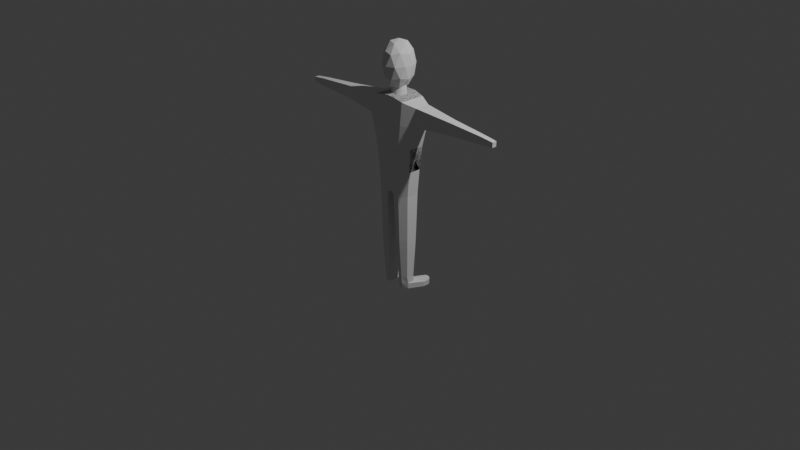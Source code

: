 # Source: persona1.blend  (saved by Blender 5.1.30; exported with 4.5.12 LTS)
import bpy
from mathutils import Matrix  # noqa: F401  (used for matrix-valued properties, if any)

bpy.ops.wm.read_factory_settings(use_empty=True)
scene = bpy.context.scene
scene.name = 'Scene'

# ---- collections
col_collection = bpy.data.collections.new('Collection'); scene.collection.children.link(col_collection)

# ---- world
world_world = bpy.data.worlds.new('World'); scene.world = world_world
world_world.use_nodes = True; world_world.node_tree.nodes.clear()
_N = world_world.node_tree.nodes; _L = world_world.node_tree.links
n0 = _N.new('ShaderNodeOutputWorld'); n0.name = 'World Output'; n0.location = (200, 100)
n1 = _N.new('ShaderNodeBackground'); n1.name = 'Background'; n1.location = (-200, 100)
n1.inputs[0].default_value = (0.05088, 0.05088, 0.05088, 1.0)
_L.new(n1.outputs[0], n0.inputs[0])
n0.is_active_output = True
world_world.color = (0.05088, 0.05088, 0.05088)
world_world.sun_shadow_jitter_overblur = 0.0

# ---- cameras
cam_camera = bpy.data.cameras.new('Camera')
cam_camera.clip_end = 100.0
cam_camera.ortho_scale = 7.314

# ---- lights
light_light = bpy.data.lights.new('Light', 'POINT')
light_light.energy = 1000.0
light_light.shadow_soft_size = 0.1

# ---- meshes
me_icosphere = bpy.data.meshes.new('Icosphere')
me_icosphere.from_pydata([(-5.318e-08, 0.0, -1.024), (0.7407, -0.5381, -0.4578), (-0.2829, -0.8707, -0.4578), (-0.9156, 2.633e-09, -0.4578), (-0.2829, 0.8707, -0.4578), (0.7407, 0.5381, -0.4578), (0.2829, -0.8707, 0.4578), (-0.7407, -0.5381, 0.4578), (-0.7407, 0.5381, 0.4578), (0.2829, 0.8707, 0.4578), (0.9156, 2.511e-09, 0.4578), (-0.009271, -0.002062, 0.9564), (-0.1661, -0.5111, -0.8696), (0.4348, -0.3159, -0.8696), (0.2687, -0.827, -0.5375), (0.8696, 5.327e-11, -0.5375), (0.4348, 0.3159, -0.8696), (-0.5375, -2.301e-09, -0.8696), (-0.7035, -0.5111, -0.5375), (-0.1661, 0.5111, -0.8696), (-0.7035, 0.5111, -0.5375), (0.2687, 0.827, -0.5375), (0.9685, -0.3147, -1.991e-08), (0.9685, 0.3147, -2.002e-08), (2.194e-09, -1.022, 1.065e-10), (0.6009, -0.8271, 1.674e-08), (-0.9685, -0.3147, 1.549e-08), (-0.6009, -0.8271, -1.663e-08), (-0.6009, 0.8271, -1.652e-08), (-0.9685, 0.3147, 1.549e-08), (0.6009, 0.8271, 1.663e-08), (2.194e-09, 1.022, 0.0), (0.7035, -0.5111, 0.5375), (-0.2687, -0.827, 0.5375), (-0.8696, 0.0, 0.5375), (-0.2687, 0.827, 0.5375), (0.7035, 0.5111, 0.5375), (0.1661, -0.5111, 0.8279), (0.5375, 2.088e-09, 0.8696), (-0.4348, -0.3159, 0.8696), (-0.4348, 0.3159, 0.8696), (0.1661, 0.5111, 0.8279)], [], [(0, 13, 12), (1, 13, 15), (0, 12, 17), (0, 17, 19), (0, 19, 16), (1, 15, 22), (2, 14, 24), (3, 18, 26), (4, 20, 28), (5, 21, 30), (1, 22, 25), (2, 24, 27), (3, 26, 29), (4, 28, 31), (5, 30, 23), (6, 32, 37), (7, 33, 39), (8, 34, 40), (9, 35, 41), (10, 36, 38), (38, 41, 11), (38, 36, 41), (36, 9, 41), (41, 40, 11), (41, 35, 40), (35, 8, 40), (40, 39, 11), (40, 34, 39), (34, 7, 39), (39, 37, 11), (39, 33, 37), (33, 6, 37), (37, 38, 11), (37, 32, 38), (32, 10, 38), (23, 36, 10), (23, 30, 36), (30, 9, 36), (31, 35, 9), (31, 28, 35), (28, 8, 35), (29, 34, 8), (29, 26, 34), (26, 7, 34), (27, 33, 7), (27, 24, 33), (24, 6, 33), (25, 32, 6), (25, 22, 32), (22, 10, 32), (30, 31, 9), (30, 21, 31), (21, 4, 31), (28, 29, 8), (28, 20, 29), (20, 3, 29), (26, 27, 7), (26, 18, 27), (18, 2, 27), (24, 25, 6), (24, 14, 25), (14, 1, 25), (22, 23, 10), (22, 15, 23), (15, 5, 23), (16, 21, 5), (16, 19, 21), (19, 4, 21), (19, 20, 4), (19, 17, 20), (17, 3, 20), (17, 18, 3), (17, 12, 18), (12, 2, 18), (15, 16, 5), (15, 13, 16), (13, 0, 16), (12, 14, 2), (12, 13, 14), (13, 1, 14)])
_uv = me_icosphere.uv_layers.new(name='UVMap')
_uv.uv.foreach_set('vector', [0.1818, 0.0, 0.2273, 0.07873, 0.1364, 0.07873, 0.2727, 0.1575, 0.3182, 0.07873, 0.3636, 0.1575, 0.9091, 0.0, 0.9545, 0.07873, 0.8636, 0.07873, 0.7273, 0.0, 0.7727, 0.07873, 0.6818, 0.07873, 0.5455, 0.0, 0.5909, 0.07873, 0.5, 0.07873, 0.2727, 0.1575, 0.3636, 0.1575, 0.3182, 0.2362, 0.09091, 0.1575, 0.1818, 0.1575, 0.1364, 0.2362, 0.8182, 0.1575, 0.9091, 0.1575, 0.8636, 0.2362, 0.6364, 0.1575, 0.7273, 0.1575, 0.6818, 0.2362, 0.4545, 0.1575, 0.5455, 0.1575, 0.5, 0.2362, 0.2727, 0.1575, 0.3182, 0.2362, 0.2273, 0.2362, 0.09091, 0.1575, 0.1364, 0.2362, 0.04546, 0.2362, 0.8182, 0.1575, 0.8636, 0.2362, 0.7727, 0.2362, 0.6364, 0.1575, 0.6818, 0.2362, 0.5909, 0.2362, 0.4545, 0.1575, 0.5, 0.2362, 0.4091, 0.2362, 0.1818, 0.3149, 0.2727, 0.3149, 0.2273, 0.3937, 0.0, 0.3149, 0.09091, 0.3149, 0.04546, 0.3937, 0.7273, 0.3149, 0.8182, 0.3149, 0.7727, 0.3937, 0.5455, 0.3149, 0.6364, 0.3149, 0.5909, 0.3937, 0.3636, 0.3149, 0.4545, 0.3149, 0.4091, 0.3937, 0.4091, 0.3937, 0.5, 0.3937, 0.4545, 0.4724, 0.4091, 0.3937, 0.4545, 0.3149, 0.5, 0.3937, 0.4545, 0.3149, 0.5455, 0.3149, 0.5, 0.3937, 0.5909, 0.3937, 0.6818, 0.3937, 0.6364, 0.4724, 0.5909, 0.3937, 0.6364, 0.3149, 0.6818, 0.3937, 0.6364, 0.3149, 0.7273, 0.3149, 0.6818, 0.3937, 0.7727, 0.3937, 0.8636, 0.3937, 0.8182, 0.4724, 0.7727, 0.3937, 0.8182, 0.3149, 0.8636, 0.3937, 0.8182, 0.3149, 0.9091, 0.3149, 0.8636, 0.3937, 0.04546, 0.3937, 0.1364, 0.3937, 0.09091, 0.4724, 0.04546, 0.3937, 0.09091, 0.3149, 0.1364, 0.3937, 0.09091, 0.3149, 0.1818, 0.3149, 0.1364, 0.3937, 0.2273, 0.3937, 0.3182, 0.3937, 0.2727, 0.4724, 0.2273, 0.3937, 0.2727, 0.3149, 0.3182, 0.3937, 0.2727, 0.3149, 0.3636, 0.3149, 0.3182, 0.3937, 0.4091, 0.2362, 0.4545, 0.3149, 0.3636, 0.3149, 0.4091, 0.2362, 0.5, 0.2362, 0.4545, 0.3149, 0.5, 0.2362, 0.5455, 0.3149, 0.4545, 0.3149, 0.5909, 0.2362, 0.6364, 0.3149, 0.5455, 0.3149, 0.5909, 0.2362, 0.6818, 0.2362, 0.6364, 0.3149, 0.6818, 0.2362, 0.7273, 0.3149, 0.6364, 0.3149, 0.7727, 0.2362, 0.8182, 0.3149, 0.7273, 0.3149, 0.7727, 0.2362, 0.8636, 0.2362, 0.8182, 0.3149, 0.8636, 0.2362, 0.9091, 0.3149, 0.8182, 0.3149, 0.04546, 0.2362, 0.09091, 0.3149, 0.0, 0.3149, 0.04546, 0.2362, 0.1364, 0.2362, 0.09091, 0.3149, 0.1364, 0.2362, 0.1818, 0.3149, 0.09091, 0.3149, 0.2273, 0.2362, 0.2727, 0.3149, 0.1818, 0.3149, 0.2273, 0.2362, 0.3182, 0.2362, 0.2727, 0.3149, 0.3182, 0.2362, 0.3636, 0.3149, 0.2727, 0.3149, 0.5, 0.2362, 0.5909, 0.2362, 0.5455, 0.3149, 0.5, 0.2362, 0.5455, 0.1575, 0.5909, 0.2362, 0.5455, 0.1575, 0.6364, 0.1575, 0.5909, 0.2362, 0.6818, 0.2362, 0.7727, 0.2362, 0.7273, 0.3149, 0.6818, 0.2362, 0.7273, 0.1575, 0.7727, 0.2362, 0.7273, 0.1575, 0.8182, 0.1575, 0.7727, 0.2362, 0.8636, 0.2362, 0.9545, 0.2362, 0.9091, 0.3149, 0.8636, 0.2362, 0.9091, 0.1575, 0.9545, 0.2362, 0.9091, 0.1575, 1.0, 0.1575, 0.9545, 0.2362, 0.1364, 0.2362, 0.2273, 0.2362, 0.1818, 0.3149, 0.1364, 0.2362, 0.1818, 0.1575, 0.2273, 0.2362, 0.1818, 0.1575, 0.2727, 0.1575, 0.2273, 0.2362, 0.3182, 0.2362, 0.4091, 0.2362, 0.3636, 0.3149, 0.3182, 0.2362, 0.3636, 0.1575, 0.4091, 0.2362, 0.3636, 0.1575, 0.4545, 0.1575, 0.4091, 0.2362, 0.5, 0.07873, 0.5455, 0.1575, 0.4545, 0.1575, 0.5, 0.07873, 0.5909, 0.07873, 0.5455, 0.1575, 0.5909, 0.07873, 0.6364, 0.1575, 0.5455, 0.1575, 0.6818, 0.07873, 0.7273, 0.1575, 0.6364, 0.1575, 0.6818, 0.07873, 0.7727, 0.07873, 0.7273, 0.1575, 0.7727, 0.07873, 0.8182, 0.1575, 0.7273, 0.1575, 0.8636, 0.07873, 0.9091, 0.1575, 0.8182, 0.1575, 0.8636, 0.07873, 0.9545, 0.07873, 0.9091, 0.1575, 0.9545, 0.07873, 1.0, 0.1575, 0.9091, 0.1575, 0.3636, 0.1575, 0.4091, 0.07873, 0.4545, 0.1575, 0.3636, 0.1575, 0.3182, 0.07873, 0.4091, 0.07873, 0.3182, 0.07873, 0.3636, 0.0, 0.4091, 0.07873, 0.1364, 0.07873, 0.1818, 0.1575, 0.09091, 0.1575, 0.1364, 0.07873, 0.2273, 0.07873, 0.1818, 0.1575, 0.2273, 0.07873, 0.2727, 0.1575, 0.1818, 0.1575])
me_icosphere.update()
me_cylinder = bpy.data.meshes.new('Cylinder')
me_cylinder.from_pydata([(2.374e-09, 1.158, -1.0), (0.0, 1.0, 1.0), (0.2259, 1.136, -1.0), (0.1951, 0.9808, 1.0), (0.4431, 1.07, -1.0), (0.3827, 0.9239, 1.0), (0.6433, 0.9627, -1.0), (0.5556, 0.8315, 1.0), (0.8187, 0.8187, -1.0), (0.7071, 0.7071, 1.0), (0.9627, 0.6433, -1.0), (0.8315, 0.5556, 1.0), (1.07, 0.4431, -1.0), (0.9239, 0.3827, 1.0), (1.136, 0.2259, -1.0), (0.9808, 0.1951, 1.0), (1.158, -2.066e-09, -1.0), (1.0, 0.0, 1.0), (1.136, -0.2259, -1.0), (0.9808, -0.1951, 1.0), (1.07, -0.4431, -1.0), (0.9239, -0.3827, 1.0), (0.9627, -0.6433, -1.0), (0.8315, -0.5556, 1.0), (0.8187, -0.8187, -1.0), (0.7071, -0.7071, 1.0), (0.6433, -0.9627, -1.0), (0.5556, -0.8315, 1.0), (0.4431, -1.07, -1.0), (0.3827, -0.9239, 1.0), (0.2259, -1.136, -1.0), (0.1951, -0.9808, 1.0), (2.374e-09, -1.158, -1.0), (0.0, -1.0, 1.0), (-0.2259, -1.136, -1.0), (-0.1951, -0.9808, 1.0), (-0.4431, -1.07, -1.0), (-0.3827, -0.9239, 1.0), (-0.6433, -0.9627, -1.0), (-0.5556, -0.8315, 1.0), (-0.8187, -0.8187, -1.0), (-0.7071, -0.7071, 1.0), (-0.9627, -0.6433, -1.0), (-0.8315, -0.5556, 1.0), (-1.07, -0.4431, -1.0), (-0.9239, -0.3827, 1.0), (-1.136, -0.2259, -1.0), (-0.9808, -0.1951, 1.0), (-1.158, -2.066e-09, -1.0), (-1.0, 0.0, 1.0), (-1.136, 0.2259, -1.0), (-0.9808, 0.1951, 1.0), (-1.07, 0.4431, -1.0), (-0.9239, 0.3827, 1.0), (-0.9627, 0.6433, -1.0), (-0.8315, 0.5556, 1.0), (-0.8187, 0.8187, -1.0), (-0.7071, 0.7071, 1.0), (-0.6433, 0.9627, -1.0), (-0.5556, 0.8315, 1.0), (-0.4431, 1.07, -1.0), (-0.3827, 0.9239, 1.0), (-0.2259, 1.136, -1.0), (-0.1951, 0.9808, 1.0)], [], [(0, 1, 3, 2), (2, 3, 5, 4), (4, 5, 7, 6), (6, 7, 9, 8), (8, 9, 11, 10), (10, 11, 13, 12), (12, 13, 15, 14), (14, 15, 17, 16), (16, 17, 19, 18), (18, 19, 21, 20), (20, 21, 23, 22), (22, 23, 25, 24), (24, 25, 27, 26), (26, 27, 29, 28), (28, 29, 31, 30), (30, 31, 33, 32), (32, 33, 35, 34), (34, 35, 37, 36), (36, 37, 39, 38), (38, 39, 41, 40), (40, 41, 43, 42), (42, 43, 45, 44), (44, 45, 47, 46), (46, 47, 49, 48), (48, 49, 51, 50), (50, 51, 53, 52), (52, 53, 55, 54), (54, 55, 57, 56), (56, 57, 59, 58), (58, 59, 61, 60), (3, 1, 63, 61, 59, 57, 55, 53, 51, 49, 47, 45, 43, 41, 39, 37, 35, 33, 31, 29, 27, 25, 23, 21, 19, 17, 15, 13, 11, 9, 7, 5), (60, 61, 63, 62), (62, 63, 1, 0), (0, 2, 4, 6, 8, 10, 12, 14, 16, 18, 20, 22, 24, 26, 28, 30, 32, 34, 36, 38, 40, 42, 44, 46, 48, 50, 52, 54, 56, 58, 60, 62)])
_uv = me_cylinder.uv_layers.new(name='UVMap')
_uv.uv.foreach_set('vector', [1.0, 0.5, 1.0, 1.0, 0.9688, 1.0, 0.9688, 0.5, 0.9688, 0.5, 0.9688, 1.0, 0.9375, 1.0, 0.9375, 0.5, 0.9375, 0.5, 0.9375, 1.0, 0.9062, 1.0, 0.9062, 0.5, 0.9062, 0.5, 0.9062, 1.0, 0.875, 1.0, 0.875, 0.5, 0.875, 0.5, 0.875, 1.0, 0.8438, 1.0, 0.8438, 0.5, 0.8438, 0.5, 0.8438, 1.0, 0.8125, 1.0, 0.8125, 0.5, 0.8125, 0.5, 0.8125, 1.0, 0.7812, 1.0, 0.7812, 0.5, 0.7812, 0.5, 0.7812, 1.0, 0.75, 1.0, 0.75, 0.5, 0.75, 0.5, 0.75, 1.0, 0.7188, 1.0, 0.7188, 0.5, 0.7188, 0.5, 0.7188, 1.0, 0.6875, 1.0, 0.6875, 0.5, 0.6875, 0.5, 0.6875, 1.0, 0.6562, 1.0, 0.6562, 0.5, 0.6562, 0.5, 0.6562, 1.0, 0.625, 1.0, 0.625, 0.5, 0.625, 0.5, 0.625, 1.0, 0.5938, 1.0, 0.5938, 0.5, 0.5938, 0.5, 0.5938, 1.0, 0.5625, 1.0, 0.5625, 0.5, 0.5625, 0.5, 0.5625, 1.0, 0.5312, 1.0, 0.5312, 0.5, 0.5312, 0.5, 0.5312, 1.0, 0.5, 1.0, 0.5, 0.5, 0.5, 0.5, 0.5, 1.0, 0.4688, 1.0, 0.4688, 0.5, 0.4688, 0.5, 0.4688, 1.0, 0.4375, 1.0, 0.4375, 0.5, 0.4375, 0.5, 0.4375, 1.0, 0.4062, 1.0, 0.4062, 0.5, 0.4062, 0.5, 0.4062, 1.0, 0.375, 1.0, 0.375, 0.5, 0.375, 0.5, 0.375, 1.0, 0.3438, 1.0, 0.3438, 0.5, 0.3438, 0.5, 0.3438, 1.0, 0.3125, 1.0, 0.3125, 0.5, 0.3125, 0.5, 0.3125, 1.0, 0.2812, 1.0, 0.2812, 0.5, 0.2812, 0.5, 0.2812, 1.0, 0.25, 1.0, 0.25, 0.5, 0.25, 0.5, 0.25, 1.0, 0.2188, 1.0, 0.2188, 0.5, 0.2188, 0.5, 0.2188, 1.0, 0.1875, 1.0, 0.1875, 0.5, 0.1875, 0.5, 0.1875, 1.0, 0.1562, 1.0, 0.1562, 0.5, 0.1562, 0.5, 0.1562, 1.0, 0.125, 1.0, 0.125, 0.5, 0.125, 0.5, 0.125, 1.0, 0.09375, 1.0, 0.09375, 0.5, 0.09375, 0.5, 0.09375, 1.0, 0.0625, 1.0, 0.0625, 0.5, 0.2968, 0.4854, 0.25, 0.49, 0.2032, 0.4854, 0.1582, 0.4717, 0.1167, 0.4496, 0.08029, 0.4197, 0.05045, 0.3833, 0.02827, 0.3418, 0.01461, 0.2968, 0.01, 0.25, 0.01461, 0.2032, 0.02827, 0.1582, 0.05045, 0.1167, 0.08029, 0.08029, 0.1167, 0.05045, 0.1582, 0.02827, 0.2032, 0.01461, 0.25, 0.01, 0.2968, 0.01461, 0.3418, 0.02827, 0.3833, 0.05045, 0.4197, 0.08029, 0.4496, 0.1167, 0.4717, 0.1582, 0.4854, 0.2032, 0.49, 0.25, 0.4854, 0.2968, 0.4717, 0.3418, 0.4496, 0.3833, 0.4197, 0.4197, 0.3833, 0.4496, 0.3418, 0.4717, 0.0625, 0.5, 0.0625, 1.0, 0.03125, 1.0, 0.03125, 0.5, 0.03125, 0.5, 0.03125, 1.0, 0.0, 1.0, 0.0, 0.5, 0.75, 0.49, 0.7968, 0.4854, 0.8418, 0.4717, 0.8833, 0.4496, 0.9197, 0.4197, 0.9496, 0.3833, 0.9717, 0.3418, 0.9854, 0.2968, 0.99, 0.25, 0.9854, 0.2032, 0.9717, 0.1582, 0.9496, 0.1167, 0.9197, 0.08029, 0.8833, 0.05045, 0.8418, 0.02827, 0.7968, 0.01461, 0.75, 0.01, 0.7032, 0.01461, 0.6582, 0.02827, 0.6167, 0.05045, 0.5803, 0.08029, 0.5504, 0.1167, 0.5283, 0.1582, 0.5146, 0.2032, 0.51, 0.25, 0.5146, 0.2968, 0.5283, 0.3418, 0.5504, 0.3833, 0.5803, 0.4197, 0.6167, 0.4496, 0.6582, 0.4717, 0.7032, 0.4854])
me_cylinder.update()
me_cube_001 = bpy.data.meshes.new('Cube.001')
me_cube_001.from_pydata([(-0.6577, -0.3708, -1.0), (-1.0, -0.4529, 0.9189), (-0.6577, 0.3708, -1.0), (-1.0, 0.4516, 0.9189), (0.6577, -0.3708, -1.0), (1.0, -0.4529, 0.9189), (0.6577, 0.3708, -1.0), (1.0, 0.4516, 0.9189), (-0.8163, -0.4506, 0.0), (-0.8163, 0.4492, 0.0), (0.8163, 0.4492, 0.0), (0.8163, -0.4506, 0.0), (-0.9834, -0.4518, 0.5), (-0.9834, 0.4504, 0.5), (0.9834, 0.4504, 0.5), (0.9834, -0.4518, 0.5), (-0.7433, 0.3717, -0.5), (0.7433, 0.3717, -0.5), (0.7433, -0.3717, -0.5), (-0.7433, -0.3717, -0.5), (0.3946, 0.6577, -1.0), (0.1315, 0.6577, -1.0), (-0.1315, 0.6577, -1.0), (-0.3946, 0.6577, -1.0), (-0.6, 0.8016, 1.0), (-0.2, 0.8834, 1.055), (0.2, 0.8834, 1.055), (0.6, 0.8016, 1.0), (-0.3946, -0.6577, -1.0), (-0.1315, -0.6577, -1.0), (0.1315, -0.6577, -1.0), (0.3946, -0.6577, -1.0), (0.6, -0.8029, 1.0), (0.2, -0.8029, 1.055), (-0.2, -0.8029, 1.055), (-0.6, -0.8029, 1.0), (0.4898, -0.7988, 0.0), (0.1633, -0.7988, 0.0), (-0.1633, -0.7988, 0.0), (-0.4898, -0.7988, 0.0), (-0.4898, 0.7974, 0.0), (-0.1633, 0.7974, 0.0), (0.1633, 0.7974, 0.0), (0.4898, 0.7974, 0.0), (0.5901, -0.8009, 0.5), (0.1967, -0.8009, 0.5), (-0.1967, -0.8009, 0.5), (-0.5901, -0.8009, 0.5), (-0.5901, 0.7995, 0.5), (-0.1967, 0.8813, 0.5), (0.1967, 0.8813, 0.5), (0.5901, 0.7995, 0.5), (-0.446, 0.6595, -0.5), (-0.1487, 0.6595, -0.5), (0.1487, 0.6595, -0.5), (0.446, 0.6595, -0.5), (0.446, -0.6595, -0.5), (0.1487, -0.6595, -0.5), (-0.1487, -0.6595, -0.5), (-0.446, -0.6595, -0.5), (-1.49e-08, 0.614, -1.0), (0.0, 0.7488, 1.055), (1.49e-08, -0.6577, -1.0), (0.0, -0.8029, 1.055), (-2.98e-08, -0.7988, 0.0), (2.98e-08, 0.7447, 0.0), (0.0, -0.8009, 0.5), (0.0, 0.7467, 0.5), (1.49e-08, 0.6158, -0.5), (-1.49e-08, -0.6595, -0.5), (-0.541, 0.2063, -3.16), (-0.541, -0.2063, -3.16), (-0.3946, 0.3659, -3.16), (-0.2483, 0.3659, -3.16), (-0.3946, -0.3659, -3.16), (-0.2483, -0.3659, -3.16), (-3.724, -0.1569, 0.5888), (-3.731, -0.1573, 0.7647), (-3.731, 0.1573, 0.7647), (-3.724, 0.1569, 0.5888), (-0.3946, -0.5631, -2.08), (-0.1694, -0.5631, -2.08), (-0.1694, 0.5631, -2.08), (-0.3946, 0.5631, -2.08), (-0.6199, 0.3174, -2.08), (-0.6199, -0.3174, -2.08), (-2.354, -0.2592, 0.5478), (-2.354, 0.2592, 0.5478), (-2.365, -0.2599, 0.8384), (-2.365, 0.2599, 0.8384), (-0.3946, -0.5384, -2.215), (-0.3946, -0.5138, -2.35), (-0.3946, -0.4891, -2.485), (-0.3946, -0.4645, -2.62), (-0.3946, -0.4398, -2.755), (-0.3946, -0.4152, -2.89), (-0.3946, -0.3905, -3.025), (-0.2384, -0.3905, -3.025), (-0.2286, -0.4152, -2.89), (-0.2187, -0.4398, -2.755), (-0.2088, -0.4645, -2.62), (-0.199, -0.4891, -2.485), (-0.1891, -0.5138, -2.35), (-0.1793, -0.5384, -2.215), (-0.2384, 0.3905, -3.025), (-0.2286, 0.4152, -2.89), (-0.2187, 0.4398, -2.755), (-0.2088, 0.4645, -2.62), (-0.199, 0.4891, -2.485), (-0.1891, 0.5138, -2.35), (-0.1793, 0.5384, -2.215), (-0.3946, 0.3905, -3.025), (-0.3946, 0.4152, -2.89), (-0.3946, 0.4398, -2.755), (-0.3946, 0.4645, -2.62), (-0.3946, 0.4891, -2.485), (-0.3946, 0.5138, -2.35), (-0.3946, 0.5384, -2.215), (-0.5508, 0.2202, -3.025), (-0.5607, 0.234, -2.89), (-0.5706, 0.2479, -2.755), (-0.5804, 0.2618, -2.62), (-0.5903, 0.2757, -2.485), (-0.6001, 0.2896, -2.35), (-0.61, 0.3035, -2.215), (-0.5508, -0.2202, -3.025), (-0.5607, -0.234, -2.89), (-0.5706, -0.2479, -2.755), (-0.5804, -0.2618, -2.62), (-0.5903, -0.2757, -2.485), (-0.6001, -0.2896, -2.35), (-0.61, -0.3035, -2.215), (-0.3946, 0.3659, -3.16), (-0.541, 0.2063, -3.16), (-0.2483, 0.3659, -3.16), (-0.2384, 0.3905, -3.025), (-0.3946, 0.3905, -3.025), (-0.5508, 0.2202, -3.025), (-0.7605, 1.167, -3.195), (-0.7605, 0.7543, -3.195), (-0.7704, 1.181, -3.06), (-0.7704, 0.7404, -3.06), (-0.6142, 1.326, -3.195), (-0.7605, 1.167, -3.195), (-0.4678, 1.326, -3.195), (-0.458, 1.351, -3.06), (-0.6142, 1.351, -3.06), (-0.7704, 1.181, -3.06), (-4.169, -0.1495, 0.6102), (-4.176, -0.1499, 0.7307), (-4.176, 0.1499, 0.7307), (-4.169, 0.1495, 0.6102)], [], [(87, 86, 76, 79), (51, 27, 7, 14), (14, 7, 5, 15), (47, 35, 1, 12), (20, 6, 4, 31), (24, 3, 1, 35), (59, 39, 8, 19), (17, 10, 11, 18), (55, 43, 10, 17), (19, 8, 9, 16), (39, 47, 12, 8), (10, 14, 15, 11), (43, 51, 14, 10), (8, 12, 13, 9), (0, 19, 16, 2), (20, 55, 17, 6), (6, 17, 18, 4), (28, 59, 19, 0), (4, 18, 56, 31), (31, 56, 57, 30), (62, 69, 58, 29), (29, 58, 59, 28), (2, 16, 52, 23), (23, 52, 53, 22), (60, 68, 54, 21), (21, 54, 55, 20), (9, 13, 48, 40), (40, 48, 49, 41), (65, 67, 50, 42), (42, 50, 51, 43), (11, 15, 44, 36), (36, 44, 45, 37), (64, 66, 46, 38), (38, 46, 47, 39), (16, 9, 40, 52), (52, 40, 41, 53), (68, 65, 42, 54), (54, 42, 43, 55), (18, 11, 36, 56), (56, 36, 37, 57), (69, 64, 38, 58), (58, 38, 39, 59), (7, 27, 32, 5), (27, 26, 33, 32), (61, 25, 34, 63), (25, 24, 35, 34), (104, 97, 75, 73), (97, 96, 74, 75), (60, 21, 30, 62), (21, 20, 31, 30), (15, 5, 32, 44), (44, 32, 33, 45), (66, 63, 34, 46), (46, 34, 35, 47), (13, 3, 24, 48), (48, 24, 25, 49), (67, 61, 26, 50), (50, 26, 27, 51), (49, 25, 61, 67), (45, 33, 63, 66), (22, 60, 62, 29), (26, 61, 63, 33), (57, 37, 64, 69), (53, 41, 65, 68), (37, 45, 66, 64), (41, 49, 67, 65), (22, 53, 68, 60), (30, 57, 69, 62), (70, 72, 74, 71), (72, 73, 75, 74), (70, 118, 137, 133), (73, 72, 132, 134), (135, 134, 144, 145), (96, 125, 71, 74), (79, 76, 148, 151), (86, 88, 77, 76), (89, 87, 79, 78), (88, 89, 78, 77), (28, 0, 85, 80), (0, 2, 84, 85), (2, 23, 83, 84), (23, 22, 82, 83), (29, 28, 80, 81), (22, 29, 81, 82), (1, 3, 89, 88), (3, 13, 87, 89), (12, 1, 88, 86), (13, 12, 86, 87), (80, 85, 131, 90), (90, 131, 130, 91), (91, 130, 129, 92), (92, 129, 128, 93), (93, 128, 127, 94), (94, 127, 126, 95), (95, 126, 125, 96), (85, 84, 124, 131), (131, 124, 123, 130), (130, 123, 122, 129), (129, 122, 121, 128), (128, 121, 120, 127), (127, 120, 119, 126), (126, 119, 118, 125), (84, 83, 117, 124), (124, 117, 116, 123), (123, 116, 115, 122), (122, 115, 114, 121), (121, 114, 113, 120), (120, 113, 112, 119), (119, 112, 111, 118), (83, 82, 110, 117), (117, 110, 109, 116), (116, 109, 108, 115), (115, 108, 107, 114), (114, 107, 106, 113), (113, 106, 105, 112), (112, 105, 104, 111), (81, 80, 90, 103), (103, 90, 91, 102), (102, 91, 92, 101), (101, 92, 93, 100), (100, 93, 94, 99), (99, 94, 95, 98), (98, 95, 96, 97), (82, 81, 103, 110), (110, 103, 102, 109), (109, 102, 101, 108), (108, 101, 100, 107), (107, 100, 99, 106), (106, 99, 98, 105), (105, 98, 97, 104), (118, 70, 138, 140), (70, 71, 139, 138), (118, 111, 136, 137), (72, 70, 133, 132), (111, 104, 135, 136), (104, 73, 134, 135), (141, 140, 138, 139), (146, 145, 144, 142), (147, 146, 142, 143), (71, 125, 141, 139), (136, 135, 145, 146), (132, 133, 143, 142), (133, 137, 147, 143), (134, 132, 142, 144), (125, 118, 140, 141), (137, 136, 146, 147), (148, 149, 150, 151), (77, 78, 150, 149), (78, 79, 151, 150), (76, 77, 149, 148)])
_uv = me_cube_001.uv_layers.new(name='UVMap')
_uv.uv.foreach_set('vector', [0.5625, 0.25, 0.5625, 0.0, 0.5625, 0.0, 0.5625, 0.25, 0.5625, 0.45, 0.625, 0.45, 0.625, 0.5, 0.5625, 0.5, 0.5625, 0.5, 0.625, 0.5, 0.625, 0.75, 0.5625, 0.75, 0.5625, 0.95, 0.625, 0.95, 0.625, 1.0, 0.5625, 1.0, 0.325, 0.5, 0.375, 0.5, 0.375, 0.75, 0.325, 0.75, 0.825, 0.5, 0.875, 0.5, 0.875, 0.75, 0.825, 0.75, 0.4375, 0.95, 0.5, 0.95, 0.5, 1.0, 0.4375, 1.0, 0.4375, 0.5, 0.5, 0.5, 0.5, 0.75, 0.4375, 0.75, 0.4375, 0.45, 0.5, 0.45, 0.5, 0.5, 0.4375, 0.5, 0.4375, 0.0, 0.5, 0.0, 0.5, 0.25, 0.4375, 0.25, 0.5, 0.95, 0.5625, 0.95, 0.5625, 1.0, 0.5, 1.0, 0.5, 0.5, 0.5625, 0.5, 0.5625, 0.75, 0.5, 0.75, 0.5, 0.45, 0.5625, 0.45, 0.5625, 0.5, 0.5, 0.5, 0.5, 0.0, 0.5625, 0.0, 0.5625, 0.25, 0.5, 0.25, 0.375, 0.0, 0.4375, 0.0, 0.4375, 0.25, 0.375, 0.25, 0.375, 0.45, 0.4375, 0.45, 0.4375, 0.5, 0.375, 0.5, 0.375, 0.5, 0.4375, 0.5, 0.4375, 0.75, 0.375, 0.75, 0.375, 0.95, 0.4375, 0.95, 0.4375, 1.0, 0.375, 1.0, 0.375, 0.75, 0.4375, 0.75, 0.4375, 0.8, 0.375, 0.8, 0.375, 0.8, 0.4375, 0.8, 0.4375, 0.85, 0.375, 0.85, 0.375, 0.875, 0.4375, 0.875, 0.4375, 0.9, 0.375, 0.9, 0.375, 0.9, 0.4375, 0.9, 0.4375, 0.95, 0.375, 0.95, 0.375, 0.25, 0.4375, 0.25, 0.4375, 0.3, 0.375, 0.3, 0.375, 0.3, 0.4375, 0.3, 0.4375, 0.35, 0.375, 0.35, 0.375, 0.375, 0.4375, 0.375, 0.4375, 0.4, 0.375, 0.4, 0.375, 0.4, 0.4375, 0.4, 0.4375, 0.45, 0.375, 0.45, 0.5, 0.25, 0.5625, 0.25, 0.5625, 0.3, 0.5, 0.3, 0.5, 0.3, 0.5625, 0.3, 0.5625, 0.35, 0.5, 0.35, 0.5, 0.375, 0.5625, 0.375, 0.5625, 0.4, 0.5, 0.4, 0.5, 0.4, 0.5625, 0.4, 0.5625, 0.45, 0.5, 0.45, 0.5, 0.75, 0.5625, 0.75, 0.5625, 0.8, 0.5, 0.8, 0.5, 0.8, 0.5625, 0.8, 0.5625, 0.85, 0.5, 0.85, 0.5, 0.875, 0.5625, 0.875, 0.5625, 0.9, 0.5, 0.9, 0.5, 0.9, 0.5625, 0.9, 0.5625, 0.95, 0.5, 0.95, 0.4375, 0.25, 0.5, 0.25, 0.5, 0.3, 0.4375, 0.3, 0.4375, 0.3, 0.5, 0.3, 0.5, 0.35, 0.4375, 0.35, 0.4375, 0.375, 0.5, 0.375, 0.5, 0.4, 0.4375, 0.4, 0.4375, 0.4, 0.5, 0.4, 0.5, 0.45, 0.4375, 0.45, 0.4375, 0.75, 0.5, 0.75, 0.5, 0.8, 0.4375, 0.8, 0.4375, 0.8, 0.5, 0.8, 0.5, 0.85, 0.4375, 0.85, 0.4375, 0.875, 0.5, 0.875, 0.5, 0.9, 0.4375, 0.9, 0.4375, 0.9, 0.5, 0.9, 0.5, 0.95, 0.4375, 0.95, 0.625, 0.5, 0.675, 0.5, 0.675, 0.75, 0.625, 0.75, 0.675, 0.5, 0.725, 0.5, 0.725, 0.75, 0.675, 0.75, 0.75, 0.5, 0.775, 0.5, 0.775, 0.75, 0.75, 0.75, 0.775, 0.5, 0.825, 0.5, 0.825, 0.75, 0.775, 0.75, 0.225, 0.5, 0.225, 0.75, 0.225, 0.75, 0.225, 0.5, 0.375, 0.9, 0.375, 0.95, 0.375, 0.95, 0.375, 0.9, 0.25, 0.5, 0.275, 0.5, 0.275, 0.75, 0.25, 0.75, 0.275, 0.5, 0.325, 0.5, 0.325, 0.75, 0.275, 0.75, 0.5625, 0.75, 0.625, 0.75, 0.625, 0.8, 0.5625, 0.8, 0.5625, 0.8, 0.625, 0.8, 0.625, 0.85, 0.5625, 0.85, 0.5625, 0.875, 0.625, 0.875, 0.625, 0.9, 0.5625, 0.9, 0.5625, 0.9, 0.625, 0.9, 0.625, 0.95, 0.5625, 0.95, 0.5625, 0.25, 0.625, 0.25, 0.625, 0.3, 0.5625, 0.3, 0.5625, 0.3, 0.625, 0.3, 0.625, 0.35, 0.5625, 0.35, 0.5625, 0.375, 0.625, 0.375, 0.625, 0.4, 0.5625, 0.4, 0.5625, 0.4, 0.625, 0.4, 0.625, 0.45, 0.5625, 0.45, 0.5625, 0.35, 0.625, 0.35, 0.625, 0.375, 0.5625, 0.375, 0.5625, 0.85, 0.625, 0.85, 0.625, 0.875, 0.5625, 0.875, 0.225, 0.5, 0.25, 0.5, 0.25, 0.75, 0.225, 0.75, 0.725, 0.5, 0.75, 0.5, 0.75, 0.75, 0.725, 0.75, 0.4375, 0.85, 0.5, 0.85, 0.5, 0.875, 0.4375, 0.875, 0.4375, 0.35, 0.5, 0.35, 0.5, 0.375, 0.4375, 0.375, 0.5, 0.85, 0.5625, 0.85, 0.5625, 0.875, 0.5, 0.875, 0.5, 0.35, 0.5625, 0.35, 0.5625, 0.375, 0.5, 0.375, 0.375, 0.35, 0.4375, 0.35, 0.4375, 0.375, 0.375, 0.375, 0.375, 0.85, 0.4375, 0.85, 0.4375, 0.875, 0.375, 0.875, 0.125, 0.5, 0.175, 0.5, 0.175, 0.75, 0.125, 0.75, 0.175, 0.5, 0.225, 0.5, 0.225, 0.75, 0.175, 0.75, 0.375, 0.25, 0.375, 0.25, 0.375, 0.25, 0.375, 0.25, 0.225, 0.5, 0.175, 0.5, 0.175, 0.5, 0.225, 0.5, 0.225, 0.5, 0.225, 0.5, 0.225, 0.5, 0.225, 0.5, 0.375, 0.95, 0.375, 1.0, 0.375, 1.0, 0.375, 0.95, 0.5625, 0.25, 0.5625, 0.0, 0.5625, 0.0, 0.5625, 0.25, 0.5625, 1.0, 0.625, 1.0, 0.625, 1.0, 0.5625, 1.0, 0.625, 0.25, 0.5625, 0.25, 0.5625, 0.25, 0.625, 0.25, 0.875, 0.75, 0.875, 0.5, 0.875, 0.5, 0.875, 0.75, 0.375, 0.95, 0.375, 1.0, 0.375, 1.0, 0.375, 0.95, 0.375, 0.0, 0.375, 0.25, 0.375, 0.25, 0.375, 0.0, 0.375, 0.25, 0.375, 0.3, 0.375, 0.3, 0.375, 0.25, 0.375, 0.3, 0.375, 0.35, 0.375, 0.35, 0.375, 0.3, 0.375, 0.9, 0.375, 0.95, 0.375, 0.95, 0.375, 0.9, 0.225, 0.5, 0.225, 0.75, 0.225, 0.75, 0.225, 0.5, 0.875, 0.75, 0.875, 0.5, 0.875, 0.5, 0.875, 0.75, 0.625, 0.25, 0.5625, 0.25, 0.5625, 0.25, 0.625, 0.25, 0.5625, 1.0, 0.625, 1.0, 0.625, 1.0, 0.5625, 1.0, 0.5625, 0.25, 0.5625, 0.0, 0.5625, 0.0, 0.5625, 0.25, 0.375, 0.95, 0.375, 1.0, 0.375, 1.0, 0.375, 0.95, 0.375, 0.95, 0.375, 1.0, 0.375, 1.0, 0.375, 0.95, 0.375, 0.95, 0.375, 1.0, 0.375, 1.0, 0.375, 0.95, 0.375, 0.95, 0.375, 1.0, 0.375, 1.0, 0.375, 0.95, 0.375, 0.95, 0.375, 1.0, 0.375, 1.0, 0.375, 0.95, 0.375, 0.95, 0.375, 1.0, 0.375, 1.0, 0.375, 0.95, 0.375, 0.95, 0.375, 1.0, 0.375, 1.0, 0.375, 0.95, 0.375, 0.0, 0.375, 0.25, 0.375, 0.25, 0.375, 0.0, 0.375, 0.0, 0.375, 0.25, 0.375, 0.25, 0.375, 0.0, 0.375, 0.0, 0.375, 0.25, 0.375, 0.25, 0.375, 0.0, 0.375, 0.0, 0.375, 0.25, 0.375, 0.25, 0.375, 0.0, 0.375, 0.0, 0.375, 0.25, 0.375, 0.25, 0.375, 0.0, 0.375, 0.0, 0.375, 0.25, 0.375, 0.25, 0.375, 0.0, 0.375, 0.0, 0.375, 0.25, 0.375, 0.25, 0.375, 0.0, 0.375, 0.25, 0.375, 0.3, 0.375, 0.3, 0.375, 0.25, 0.375, 0.25, 0.375, 0.3, 0.375, 0.3, 0.375, 0.25, 0.375, 0.25, 0.375, 0.3, 0.375, 0.3, 0.375, 0.25, 0.375, 0.25, 0.375, 0.3, 0.375, 0.3, 0.375, 0.25, 0.375, 0.25, 0.375, 0.3, 0.375, 0.3, 0.375, 0.25, 0.375, 0.25, 0.375, 0.3, 0.375, 0.3, 0.375, 0.25, 0.375, 0.25, 0.375, 0.3, 0.375, 0.3, 0.375, 0.25, 0.375, 0.3, 0.375, 0.35, 0.375, 0.35, 0.375, 0.3, 0.375, 0.3, 0.375, 0.35, 0.375, 0.35, 0.375, 0.3, 0.375, 0.3, 0.375, 0.35, 0.375, 0.35, 0.375, 0.3, 0.375, 0.3, 0.375, 0.35, 0.375, 0.35, 0.375, 0.3, 0.375, 0.3, 0.375, 0.35, 0.375, 0.35, 0.375, 0.3, 0.375, 0.3, 0.375, 0.35, 0.375, 0.35, 0.375, 0.3, 0.375, 0.3, 0.375, 0.35, 0.375, 0.35, 0.375, 0.3, 0.375, 0.9, 0.375, 0.95, 0.375, 0.95, 0.375, 0.9, 0.375, 0.9, 0.375, 0.95, 0.375, 0.95, 0.375, 0.9, 0.375, 0.9, 0.375, 0.95, 0.375, 0.95, 0.375, 0.9, 0.375, 0.9, 0.375, 0.95, 0.375, 0.95, 0.375, 0.9, 0.375, 0.9, 0.375, 0.95, 0.375, 0.95, 0.375, 0.9, 0.375, 0.9, 0.375, 0.95, 0.375, 0.95, 0.375, 0.9, 0.375, 0.9, 0.375, 0.95, 0.375, 0.95, 0.375, 0.9, 0.225, 0.5, 0.225, 0.75, 0.225, 0.75, 0.225, 0.5, 0.225, 0.5, 0.225, 0.75, 0.225, 0.75, 0.225, 0.5, 0.225, 0.5, 0.225, 0.75, 0.225, 0.75, 0.225, 0.5, 0.225, 0.5, 0.225, 0.75, 0.225, 0.75, 0.225, 0.5, 0.225, 0.5, 0.225, 0.75, 0.225, 0.75, 0.225, 0.5, 0.225, 0.5, 0.225, 0.75, 0.225, 0.75, 0.225, 0.5, 0.225, 0.5, 0.225, 0.75, 0.225, 0.75, 0.225, 0.5, 0.375, 0.25, 0.375, 0.25, 0.375, 0.25, 0.375, 0.25, 0.125, 0.5, 0.125, 0.75, 0.125, 0.75, 0.125, 0.5, 0.375, 0.25, 0.375, 0.3, 0.375, 0.3, 0.375, 0.25, 0.175, 0.5, 0.125, 0.5, 0.125, 0.5, 0.175, 0.5, 0.375, 0.3, 0.375, 0.35, 0.375, 0.35, 0.375, 0.3, 0.225, 0.5, 0.225, 0.5, 0.225, 0.5, 0.225, 0.5, 0.375, 0.0, 0.375, 0.25, 0.375, 0.25, 0.375, 0.0, 0.375, 0.3, 0.375, 0.35, 0.375, 0.35, 0.375, 0.3, 0.375, 0.25, 0.375, 0.3, 0.375, 0.3, 0.375, 0.25, 0.375, 1.0, 0.375, 1.0, 0.375, 1.0, 0.375, 1.0, 0.375, 0.3, 0.375, 0.35, 0.375, 0.35, 0.375, 0.3, 0.175, 0.5, 0.125, 0.5, 0.125, 0.5, 0.175, 0.5, 0.375, 0.25, 0.375, 0.25, 0.375, 0.25, 0.375, 0.25, 0.225, 0.5, 0.175, 0.5, 0.175, 0.5, 0.225, 0.5, 0.375, 0.0, 0.375, 0.25, 0.375, 0.25, 0.375, 0.0, 0.375, 0.25, 0.375, 0.3, 0.375, 0.3, 0.375, 0.25, 0.5625, 1.0, 0.625, 1.0, 0.875, 0.5, 0.5625, 0.25, 0.875, 0.75, 0.875, 0.5, 0.875, 0.5, 0.875, 0.75, 0.625, 0.25, 0.5625, 0.25, 0.5625, 0.25, 0.625, 0.25, 0.5625, 1.0, 0.625, 1.0, 0.625, 1.0, 0.5625, 1.0])
me_cube_001.update()
me_cube_002 = bpy.data.meshes.new('Cube.002')
me_cube_002.from_pydata([(-0.6384, -1.0, -1.0), (-0.5102, -0.5102, 1.0), (-0.6384, 0.7886, -1.0), (-0.5102, -0.1591, 1.0), (0.6384, -1.0, -1.0), (0.5102, -0.5102, 1.0), (0.6384, 0.7886, -1.0), (0.5102, -0.1591, 1.0), (-0.5677, -1.0, -0.5), (-0.5677, -1.0, 0.0), (-0.5677, -1.0, 0.5), (-0.5677, 0.1687, 0.5), (-0.5677, 0.4289, 0.0), (-0.5677, 0.6745, -0.5), (0.5677, 0.1687, 0.5), (0.5677, 0.4289, 0.0), (0.5677, 0.6745, -0.5), (0.5677, -1.0, 0.5), (0.5677, -1.0, 0.0), (0.5677, -1.0, -0.5)], [], [(10, 1, 3, 11), (11, 3, 7, 14), (14, 7, 5, 17), (17, 5, 1, 10), (2, 6, 4, 0), (7, 3, 1, 5), (4, 19, 8, 0), (19, 18, 9, 8), (18, 17, 10, 9), (6, 16, 19, 4), (16, 15, 18, 19), (15, 14, 17, 18), (2, 13, 16, 6), (13, 12, 15, 16), (12, 11, 14, 15), (0, 8, 13, 2), (8, 9, 12, 13), (9, 10, 11, 12)])
_uv = me_cube_002.uv_layers.new(name='UVMap')
_uv.uv.foreach_set('vector', [0.5625, 0.0, 0.625, 0.0, 0.625, 0.25, 0.5625, 0.25, 0.5625, 0.25, 0.625, 0.25, 0.625, 0.5, 0.5625, 0.5, 0.5625, 0.5, 0.625, 0.5, 0.625, 0.75, 0.5625, 0.75, 0.5625, 0.75, 0.625, 0.75, 0.625, 1.0, 0.5625, 1.0, 0.125, 0.5, 0.375, 0.5, 0.375, 0.75, 0.125, 0.75, 0.625, 0.5, 0.875, 0.5, 0.875, 0.75, 0.625, 0.75, 0.375, 0.75, 0.4375, 0.75, 0.4375, 1.0, 0.375, 1.0, 0.4375, 0.75, 0.5, 0.75, 0.5, 1.0, 0.4375, 1.0, 0.5, 0.75, 0.5625, 0.75, 0.5625, 1.0, 0.5, 1.0, 0.375, 0.5, 0.4375, 0.5, 0.4375, 0.75, 0.375, 0.75, 0.4375, 0.5, 0.5, 0.5, 0.5, 0.75, 0.4375, 0.75, 0.5, 0.5, 0.5625, 0.5, 0.5625, 0.75, 0.5, 0.75, 0.375, 0.25, 0.4375, 0.25, 0.4375, 0.5, 0.375, 0.5, 0.4375, 0.25, 0.5, 0.25, 0.5, 0.5, 0.4375, 0.5, 0.5, 0.25, 0.5625, 0.25, 0.5625, 0.5, 0.5, 0.5, 0.375, 0.0, 0.4375, 0.0, 0.4375, 0.25, 0.375, 0.25, 0.4375, 0.0, 0.5, 0.0, 0.5, 0.25, 0.4375, 0.25, 0.5, 0.0, 0.5625, 0.0, 0.5625, 0.25, 0.5, 0.25])
me_cube_002.update()

# ---- objects
ob_light = bpy.data.objects.new('Light', light_light)
ob_camera = bpy.data.objects.new('Camera', cam_camera)
ob_icosphere = bpy.data.objects.new('Icosphere', me_icosphere)
ob_cylinder = bpy.data.objects.new('Cylinder', me_cylinder)
ob_cube = bpy.data.objects.new('Cube', me_cube_001)
ob_cube_001 = bpy.data.objects.new('Cube.001', me_cube_002)

# ---- transforms, parenting, visibility, modifiers, constraints
ob_light.location = (4.076, 1.005, 5.904)
ob_light.rotation_euler = (0.6503, 0.05522, 1.866)
ob_light.lock_rotations_4d = False
ob_light.empty_display_type = 'ARROWS'
ob_light.color = (0.0, 0.0, 0.0, 0.0)
ob_light.lineart.crease_threshold = 0.0
ob_camera.location = (7.359, -6.926, 4.958)
ob_camera.rotation_euler = (1.109, 0.0, 0.8149)
ob_camera.lock_rotations_4d = False
ob_camera.empty_display_type = 'ARROWS'
ob_camera.color = (0.0, 0.0, 0.0, 0.0)
ob_camera.display_type = 'WIRE'
ob_camera.lineart.crease_threshold = 0.0
ob_icosphere.location = (0.0, 0.0, 1.646)
ob_icosphere.scale = (0.15, 0.17, 0.25)
ob_cylinder.location = (0.0, 0.0, 1.381)
ob_cylinder.scale = (0.07, 0.07, 0.1)
ob_cube.location = (0.0, 0.0, 0.8438)
ob_cube.scale = (0.3, 0.2, 0.5)
_m = ob_cube.modifiers.new('Mirror', 'MIRROR')
_m = ob_cube.modifiers.new('Smooth', 'SMOOTH')
ob_cube_001.location = (0.0, 0.1658, 1.625)
ob_cube_001.scale = (0.02, 0.05, 0.05)

# ---- collection membership
col_collection.objects.link(ob_light)
col_collection.objects.link(ob_camera)
col_collection.objects.link(ob_icosphere)
col_collection.objects.link(ob_cylinder)
col_collection.objects.link(ob_cube)
col_collection.objects.link(ob_cube_001)

# ---- scene / render settings (as saved in the file)
scene.camera = ob_camera
scene.frame_start = 1; scene.frame_end = 250; scene.frame_set(0)
scene.render.engine = 'BLENDER_EEVEE_NEXT'
scene.render.bake_bias = 0.0
scene.render.bake_samples = 0
scene.cycles.sampling_pattern = 'TABULATED_SOBOL'
scene.eevee.use_volume_custom_range = False
bpy.context.view_layer.update()
